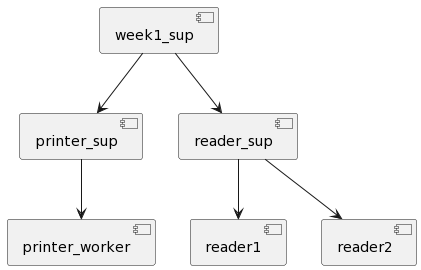

The diagram above was rendered by PlantUML. Its source (embedded in the PNG):
@startuml
[week1_sup] as R
[printer_sup] as PS
[reader_sup] as RS

R --> RS
R --> PS

PS--> [printer_worker]

RS --> [reader1]
RS --> [reader2]
@enduml